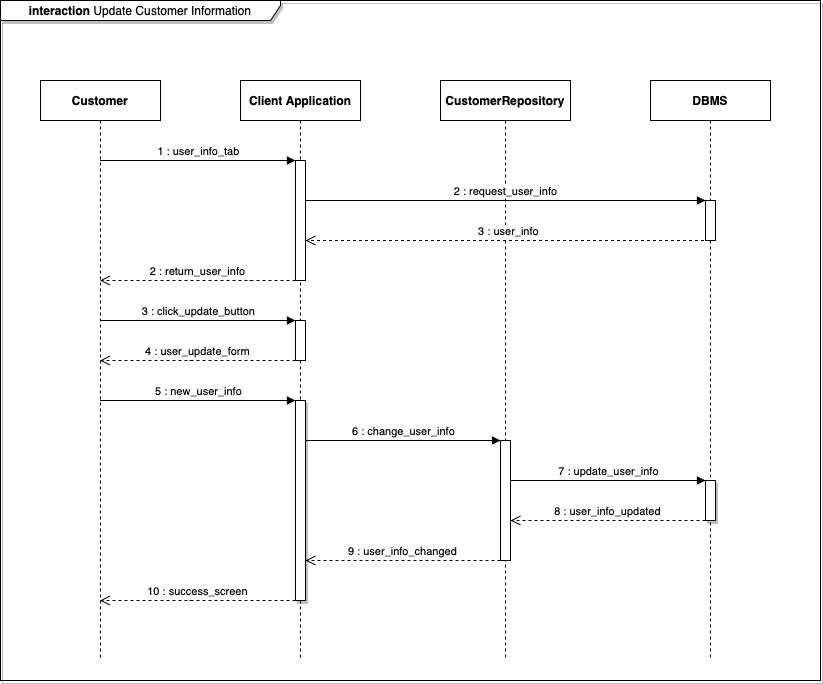

The diagram above was exported from draw.io. Its source (the exported page's mxGraphModel, read from the mxfile embedded in the PNG):
<mxGraphModel dx="946" dy="673" grid="1" gridSize="10" guides="1" tooltips="1" connect="1" arrows="1" fold="1" page="1" pageScale="1" pageWidth="827" pageHeight="1169" background="#ffffff" math="0" shadow="0">
  <root>
    <mxCell id="0" />
    <mxCell id="1" parent="0" />
    <mxCell id="KD7pQJmafmFqrjPpvuu9-1" value="&lt;b&gt;interaction&lt;/b&gt; Update Customer Information" style="shape=umlFrame;whiteSpace=wrap;html=1;width=280;height=20;shadow=1;" parent="1" vertex="1">
      <mxGeometry width="820" height="680" as="geometry" />
    </mxCell>
    <mxCell id="KD7pQJmafmFqrjPpvuu9-2" value="&lt;b&gt;Customer&lt;/b&gt;" style="shape=umlLifeline;perimeter=lifelinePerimeter;whiteSpace=wrap;html=1;container=1;collapsible=0;recursiveResize=0;outlineConnect=0;" parent="1" vertex="1">
      <mxGeometry x="40" y="80" width="120" height="580" as="geometry" />
    </mxCell>
    <mxCell id="KD7pQJmafmFqrjPpvuu9-3" value="&lt;b&gt;Client Application&lt;br&gt;&lt;/b&gt;" style="shape=umlLifeline;perimeter=lifelinePerimeter;whiteSpace=wrap;html=1;container=1;collapsible=0;recursiveResize=0;outlineConnect=0;" parent="1" vertex="1">
      <mxGeometry x="240" y="80" width="120" height="580" as="geometry" />
    </mxCell>
    <mxCell id="KD7pQJmafmFqrjPpvuu9-53" value="" style="html=1;points=[];perimeter=orthogonalPerimeter;" parent="KD7pQJmafmFqrjPpvuu9-3" vertex="1">
      <mxGeometry x="55" y="80" width="10" height="120" as="geometry" />
    </mxCell>
    <mxCell id="KD7pQJmafmFqrjPpvuu9-56" value="" style="html=1;points=[];perimeter=orthogonalPerimeter;" parent="KD7pQJmafmFqrjPpvuu9-3" vertex="1">
      <mxGeometry x="55" y="240" width="10" height="40" as="geometry" />
    </mxCell>
    <mxCell id="KD7pQJmafmFqrjPpvuu9-61" value="" style="html=1;points=[];perimeter=orthogonalPerimeter;shadow=1;" parent="KD7pQJmafmFqrjPpvuu9-3" vertex="1">
      <mxGeometry x="55" y="320" width="10" height="200" as="geometry" />
    </mxCell>
    <mxCell id="KD7pQJmafmFqrjPpvuu9-4" value="&lt;b&gt;CustomerRepository&lt;/b&gt;" style="shape=umlLifeline;perimeter=lifelinePerimeter;whiteSpace=wrap;html=1;container=1;collapsible=0;recursiveResize=0;outlineConnect=0;" parent="1" vertex="1">
      <mxGeometry x="440" y="80" width="130" height="580" as="geometry" />
    </mxCell>
    <mxCell id="KD7pQJmafmFqrjPpvuu9-63" value="" style="html=1;points=[];perimeter=orthogonalPerimeter;" parent="KD7pQJmafmFqrjPpvuu9-4" vertex="1">
      <mxGeometry x="60" y="360" width="10" height="120" as="geometry" />
    </mxCell>
    <mxCell id="KD7pQJmafmFqrjPpvuu9-5" value="&lt;b&gt;DBMS&lt;/b&gt;" style="shape=umlLifeline;perimeter=lifelinePerimeter;whiteSpace=wrap;html=1;container=1;collapsible=0;recursiveResize=0;outlineConnect=0;" parent="1" vertex="1">
      <mxGeometry x="650" y="80" width="120" height="580" as="geometry" />
    </mxCell>
    <mxCell id="Fm1Whu6uq30mSDnu-Qfq-1" value="" style="html=1;points=[];perimeter=orthogonalPerimeter;" vertex="1" parent="KD7pQJmafmFqrjPpvuu9-5">
      <mxGeometry x="55" y="120" width="10" height="40" as="geometry" />
    </mxCell>
    <mxCell id="KD7pQJmafmFqrjPpvuu9-8" value="&lt;div&gt;1 : user_info_tab&lt;/div&gt;" style="html=1;verticalAlign=bottom;endArrow=block;" parent="1" source="KD7pQJmafmFqrjPpvuu9-2" target="KD7pQJmafmFqrjPpvuu9-53" edge="1">
      <mxGeometry relative="1" as="geometry">
        <mxPoint x="180" y="160" as="sourcePoint" />
        <mxPoint x="255" y="160.00000000000148" as="targetPoint" />
        <Array as="points">
          <mxPoint x="200" y="160" />
        </Array>
      </mxGeometry>
    </mxCell>
    <mxCell id="KD7pQJmafmFqrjPpvuu9-54" value="2 : return_user_info" style="html=1;verticalAlign=bottom;endArrow=open;dashed=1;endSize=8;" parent="1" source="KD7pQJmafmFqrjPpvuu9-53" target="KD7pQJmafmFqrjPpvuu9-2" edge="1">
      <mxGeometry relative="1" as="geometry">
        <mxPoint x="240" y="200" as="sourcePoint" />
        <mxPoint x="160" y="200" as="targetPoint" />
        <Array as="points">
          <mxPoint x="240" y="280" />
        </Array>
      </mxGeometry>
    </mxCell>
    <mxCell id="KD7pQJmafmFqrjPpvuu9-55" value="&lt;div&gt;3 : click_update_button&lt;/div&gt;" style="html=1;verticalAlign=bottom;endArrow=block;" parent="1" source="KD7pQJmafmFqrjPpvuu9-2" target="KD7pQJmafmFqrjPpvuu9-56" edge="1">
      <mxGeometry width="80" relative="1" as="geometry">
        <mxPoint x="110" y="240" as="sourcePoint" />
        <mxPoint x="190" y="240" as="targetPoint" />
        <Array as="points">
          <mxPoint x="200" y="320" />
        </Array>
      </mxGeometry>
    </mxCell>
    <mxCell id="KD7pQJmafmFqrjPpvuu9-57" value="4 : user_update_form" style="html=1;verticalAlign=bottom;endArrow=open;dashed=1;endSize=8;" parent="1" source="KD7pQJmafmFqrjPpvuu9-56" edge="1" target="KD7pQJmafmFqrjPpvuu9-2">
      <mxGeometry relative="1" as="geometry">
        <mxPoint x="290" y="280" as="sourcePoint" />
        <mxPoint x="100" y="280" as="targetPoint" />
        <Array as="points">
          <mxPoint x="200" y="360" />
        </Array>
      </mxGeometry>
    </mxCell>
    <mxCell id="KD7pQJmafmFqrjPpvuu9-58" value="5 : new_user_info" style="html=1;verticalAlign=bottom;endArrow=block;" parent="1" target="KD7pQJmafmFqrjPpvuu9-61" edge="1" source="KD7pQJmafmFqrjPpvuu9-2">
      <mxGeometry width="80" relative="1" as="geometry">
        <mxPoint x="100" y="320" as="sourcePoint" />
        <mxPoint x="180" y="320" as="targetPoint" />
      </mxGeometry>
    </mxCell>
    <mxCell id="KD7pQJmafmFqrjPpvuu9-62" value="6 : change_user_info" style="html=1;verticalAlign=bottom;endArrow=block;" parent="1" source="KD7pQJmafmFqrjPpvuu9-61" target="KD7pQJmafmFqrjPpvuu9-63" edge="1">
      <mxGeometry width="80" relative="1" as="geometry">
        <mxPoint x="330" y="360" as="sourcePoint" />
        <mxPoint x="410" y="360" as="targetPoint" />
        <Array as="points">
          <mxPoint x="410" y="440" />
        </Array>
      </mxGeometry>
    </mxCell>
    <mxCell id="KD7pQJmafmFqrjPpvuu9-64" value="7 : update_user_info" style="html=1;verticalAlign=bottom;endArrow=block;" parent="1" source="KD7pQJmafmFqrjPpvuu9-63" target="KD7pQJmafmFqrjPpvuu9-65" edge="1">
      <mxGeometry width="80" relative="1" as="geometry">
        <mxPoint x="520" y="399.58" as="sourcePoint" />
        <mxPoint x="600" y="400" as="targetPoint" />
        <Array as="points">
          <mxPoint x="610" y="480" />
        </Array>
      </mxGeometry>
    </mxCell>
    <mxCell id="KD7pQJmafmFqrjPpvuu9-65" value="" style="html=1;points=[];perimeter=orthogonalPerimeter;shadow=1;" parent="1" vertex="1">
      <mxGeometry x="705" y="480" width="10" height="40" as="geometry" />
    </mxCell>
    <mxCell id="KD7pQJmafmFqrjPpvuu9-66" value="8 : user_info_updated" style="html=1;verticalAlign=bottom;endArrow=open;dashed=1;endSize=8;" parent="1" source="KD7pQJmafmFqrjPpvuu9-65" target="KD7pQJmafmFqrjPpvuu9-63" edge="1">
      <mxGeometry relative="1" as="geometry">
        <mxPoint x="680" y="440" as="sourcePoint" />
        <mxPoint x="600" y="440" as="targetPoint" />
        <Array as="points">
          <mxPoint x="630" y="520" />
        </Array>
      </mxGeometry>
    </mxCell>
    <mxCell id="KD7pQJmafmFqrjPpvuu9-67" value="9 : user_info_changed" style="html=1;verticalAlign=bottom;endArrow=open;dashed=1;endSize=8;" parent="1" source="KD7pQJmafmFqrjPpvuu9-63" target="KD7pQJmafmFqrjPpvuu9-61" edge="1">
      <mxGeometry relative="1" as="geometry">
        <mxPoint x="460" y="480" as="sourcePoint" />
        <mxPoint x="380" y="480" as="targetPoint" />
        <Array as="points">
          <mxPoint x="440" y="560" />
        </Array>
      </mxGeometry>
    </mxCell>
    <mxCell id="KD7pQJmafmFqrjPpvuu9-68" value="10 : success_screen" style="html=1;verticalAlign=bottom;endArrow=open;dashed=1;endSize=8;" parent="1" source="KD7pQJmafmFqrjPpvuu9-61" target="KD7pQJmafmFqrjPpvuu9-2" edge="1">
      <mxGeometry relative="1" as="geometry">
        <mxPoint x="210" y="520" as="sourcePoint" />
        <mxPoint x="130" y="520" as="targetPoint" />
        <Array as="points">
          <mxPoint x="180" y="600" />
        </Array>
      </mxGeometry>
    </mxCell>
    <mxCell id="Fm1Whu6uq30mSDnu-Qfq-2" value="2 : request_user_info" style="html=1;verticalAlign=bottom;endArrow=block;" edge="1" parent="1" source="KD7pQJmafmFqrjPpvuu9-53" target="Fm1Whu6uq30mSDnu-Qfq-1">
      <mxGeometry width="80" relative="1" as="geometry">
        <mxPoint x="310" y="200" as="sourcePoint" />
        <mxPoint x="390" y="200" as="targetPoint" />
        <Array as="points">
          <mxPoint x="510" y="200" />
        </Array>
      </mxGeometry>
    </mxCell>
    <mxCell id="Fm1Whu6uq30mSDnu-Qfq-3" value="3 : user_info" style="html=1;verticalAlign=bottom;endArrow=open;dashed=1;endSize=8;" edge="1" parent="1" source="KD7pQJmafmFqrjPpvuu9-5" target="KD7pQJmafmFqrjPpvuu9-53">
      <mxGeometry relative="1" as="geometry">
        <mxPoint x="560" y="240" as="sourcePoint" />
        <mxPoint x="480" y="240" as="targetPoint" />
        <Array as="points">
          <mxPoint x="470" y="240" />
        </Array>
      </mxGeometry>
    </mxCell>
  </root>
</mxGraphModel>